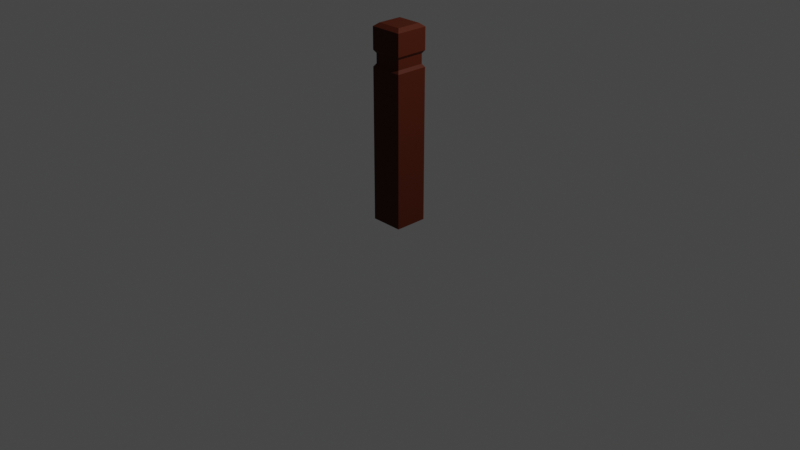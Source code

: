 # Source: pole.blend  (saved by Blender 2.82.7; exported with 4.5.12 LTS)
import bpy
from mathutils import Matrix  # noqa: F401  (used for matrix-valued properties, if any)

bpy.ops.wm.read_factory_settings(use_empty=True)
scene = bpy.context.scene
scene.name = 'Scene'

# ---- collections
col_collection = bpy.data.collections.new('Collection'); scene.collection.children.link(col_collection)

# ---- materials (node trees are filled in below, after node groups)
mat_pole = bpy.data.materials.new('Pole')
mat_pole.alpha_threshold = 0.0
mat_pole.use_transparent_shadow = False
mat_pole.line_color = (0.0, 0.0, 0.0, 1.0)

# ---- material node trees
mat_pole.use_nodes = True; mat_pole.node_tree.nodes.clear()
_N = mat_pole.node_tree.nodes; _L = mat_pole.node_tree.links
n0 = _N.new('ShaderNodeOutputMaterial'); n0.name = 'Material Output'; n0.location = (300, 300)
n1 = _N.new('ShaderNodeBsdfPrincipled'); n1.name = 'Principled BSDF'; n1.location = (10, 300)
n1.distribution = 'GGX'
n1.subsurface_method = 'BURLEY'
n1.inputs[0].default_value = (0.06372, 0.01122, 0.003183, 1.0)
n1.inputs[2].default_value = 0.5833
n1.inputs[3].default_value = 1.45
n1.inputs[13].default_value = 0.1667
n1.inputs[27].default_value = (0.0, 0.0, 0.0, 1.0)
n1.inputs[28].default_value = 1.0
_L.new(n1.outputs[0], n0.inputs[0])
n0.is_active_output = True

# ---- world
world_world = bpy.data.worlds.new('World'); scene.world = world_world
world_world.use_nodes = True; world_world.node_tree.nodes.clear()
_N = world_world.node_tree.nodes; _L = world_world.node_tree.links
n0 = _N.new('ShaderNodeOutputWorld'); n0.name = 'World Output'; n0.location = (300, 300)
n1 = _N.new('ShaderNodeBackground'); n1.name = 'Background'; n1.location = (10, 300)
n1.inputs[0].default_value = (0.05088, 0.05088, 0.05088, 1.0)
_L.new(n1.outputs[0], n0.inputs[0])
n0.is_active_output = True
world_world.color = (0.05088, 0.05088, 0.05088)
world_world.use_sun_shadow = False
world_world.sun_shadow_jitter_overblur = 0.0

# ---- cameras
cam_camera = bpy.data.cameras.new('Camera')
cam_camera.clip_end = 100.0
cam_camera.ortho_scale = 7.314

# ---- lights
light_light = bpy.data.lights.new('Light', 'POINT')
light_light.transmission_factor = 0.0
light_light.energy = 1000.0
light_light.shadow_soft_size = 0.1
light_light.shadow_maximum_resolution = 0.006
light_light.use_absolute_resolution = True

# ---- meshes
me_cube = bpy.data.meshes.new('Cube')
me_cube.from_pydata([(0.1736, 0.1736, 2.0), (0.1736, 0.1736, 0.0), (0.1736, -0.1736, 2.0), (0.1736, -0.1736, 0.0), (-0.1736, 0.1736, 2.0), (-0.1736, 0.1736, 0.0), (-0.1736, -0.1736, 2.0), (-0.1736, -0.1736, 0.0), (0.1736, -0.1736, 1.772), (0.1736, -0.1736, 1.606), (-0.1736, -0.1736, 1.606), (-0.1736, -0.1736, 1.772), (0.1736, 0.1736, 1.772), (0.1736, 0.1736, 1.606), (-0.1736, 0.1736, 1.772), (-0.1736, 0.1736, 1.606), (0.1513, -0.1513, 1.74), (0.1513, -0.1513, 1.638), (-0.1513, -0.1513, 1.638), (-0.1513, -0.1513, 1.74), (0.1513, 0.1513, 1.74), (0.1513, 0.1513, 1.638), (-0.1513, 0.1513, 1.74), (-0.1513, 0.1513, 1.638), (0.1305, -0.1305, 2.035), (-0.1305, -0.1305, 2.035), (0.1305, 0.1305, 2.035), (-0.1305, 0.1305, 2.035)], [], [(4, 6, 25, 27), (3, 9, 10, 7), (7, 10, 15, 5), (5, 1, 3, 7), (1, 13, 9, 3), (5, 15, 13, 1), (17, 21, 20, 16), (13, 15, 23, 21), (8, 12, 0, 2), (15, 10, 18, 23), (11, 8, 2, 6), (12, 8, 16, 20), (12, 14, 4, 0), (8, 11, 19, 16), (14, 11, 6, 4), (18, 17, 16, 19), (21, 23, 22, 20), (23, 18, 19, 22), (10, 9, 17, 18), (9, 13, 21, 17), (11, 14, 22, 19), (14, 12, 20, 22), (26, 27, 25, 24), (2, 0, 26, 24), (0, 4, 27, 26), (6, 2, 24, 25)])
_uv = me_cube.uv_layers.new(name='UVMap')
_uv.uv.foreach_set('vector', [0.625, 0.25, 0.625, 0.0, 0.625, 0.0, 0.625, 0.25, 0.375, 0.75, 0.5758, 0.75, 0.5758, 1.0, 0.375, 1.0, 0.375, 0.0, 0.5758, 0.0, 0.5758, 0.25, 0.375, 0.25, 0.125, 0.5, 0.375, 0.5, 0.375, 0.75, 0.125, 0.75, 0.375, 0.5, 0.5758, 0.5, 0.5758, 0.75, 0.375, 0.75, 0.375, 0.25, 0.5758, 0.25, 0.5758, 0.5, 0.375, 0.5, 0.5758, 0.75, 0.5758, 0.5, 0.5965, 0.5, 0.5965, 0.75, 0.5758, 0.5, 0.5758, 0.25, 0.5758, 0.25, 0.5758, 0.5, 0.5965, 0.75, 0.5965, 0.5, 0.625, 0.5, 0.625, 0.75, 0.5758, 0.25, 0.5758, 0.0, 0.5758, 0.0, 0.5758, 0.25, 0.5965, 1.0, 0.5965, 0.75, 0.625, 0.75, 0.625, 1.0, 0.5965, 0.5, 0.5965, 0.75, 0.5965, 0.75, 0.5965, 0.5, 0.5965, 0.5, 0.5965, 0.25, 0.625, 0.25, 0.625, 0.5, 0.5965, 0.75, 0.5965, 1.0, 0.5965, 1.0, 0.5965, 0.75, 0.5965, 0.25, 0.5965, 0.0, 0.625, 0.0, 0.625, 0.25, 0.5758, 1.0, 0.5758, 0.75, 0.5965, 0.75, 0.5965, 1.0, 0.5758, 0.5, 0.5758, 0.25, 0.5965, 0.25, 0.5965, 0.5, 0.5758, 0.25, 0.5758, 0.0, 0.5965, 0.0, 0.5965, 0.25, 0.5758, 1.0, 0.5758, 0.75, 0.5758, 0.75, 0.5758, 1.0, 0.5758, 0.75, 0.5758, 0.5, 0.5758, 0.5, 0.5758, 0.75, 0.5965, 0.0, 0.5965, 0.25, 0.5965, 0.25, 0.5965, 0.0, 0.5965, 0.25, 0.5965, 0.5, 0.5965, 0.5, 0.5965, 0.25, 0.625, 0.5, 0.875, 0.5, 0.875, 0.75, 0.625, 0.75, 0.625, 0.75, 0.625, 0.5, 0.625, 0.5, 0.625, 0.75, 0.625, 0.5, 0.625, 0.25, 0.625, 0.25, 0.625, 0.5, 0.625, 1.0, 0.625, 0.75, 0.625, 0.75, 0.625, 1.0])
me_cube.materials.append(mat_pole)
me_cube.use_remesh_preserve_volume = False
me_cube.use_remesh_preserve_attributes = False
me_cube.use_mirror_vertex_groups = False
me_cube.update()

# ---- objects
ob_cube = bpy.data.objects.new('Cube', me_cube)
ob_light = bpy.data.objects.new('Light', light_light)
ob_camera = bpy.data.objects.new('Camera', cam_camera)

# ---- transforms, parenting, visibility, modifiers, constraints
ob_cube.location = (0.0, 0.0, 0.0)
ob_cube.lock_rotations_4d = False
ob_cube.empty_display_type = 'ARROWS'
ob_cube.lineart.crease_threshold = 0.0
ob_light.location = (4.076, 1.005, 5.904)
ob_light.rotation_euler = (0.6503, 0.05522, 1.866)
ob_light.lock_rotations_4d = False
ob_light.empty_display_type = 'ARROWS'
ob_light.color = (0.0, 0.0, 0.0, 0.0)
ob_light.lineart.crease_threshold = 0.0
ob_camera.location = (7.359, -6.926, 4.958)
ob_camera.rotation_euler = (1.109, 0.0, 0.8149)
ob_camera.lock_rotations_4d = False
ob_camera.empty_display_type = 'ARROWS'
ob_camera.color = (0.0, 0.0, 0.0, 0.0)
ob_camera.display_type = 'WIRE'
ob_camera.lineart.crease_threshold = 0.0

# ---- collection membership
col_collection.objects.link(ob_cube)
col_collection.objects.link(ob_light)
col_collection.objects.link(ob_camera)

# ---- scene / render settings (as saved in the file)
scene.camera = ob_camera
scene.frame_start = 1; scene.frame_end = 250; scene.frame_set(1)
scene.render.engine = 'BLENDER_EEVEE_NEXT'
scene.cycles.use_denoising = False
scene.cycles.samples = 128
scene.cycles.sampling_pattern = 'TABULATED_SOBOL'
scene.cycles.use_adaptive_sampling = False
scene.cycles.use_light_tree = False
scene.view_settings.view_transform = 'Filmic'
bpy.context.view_layer.update()
